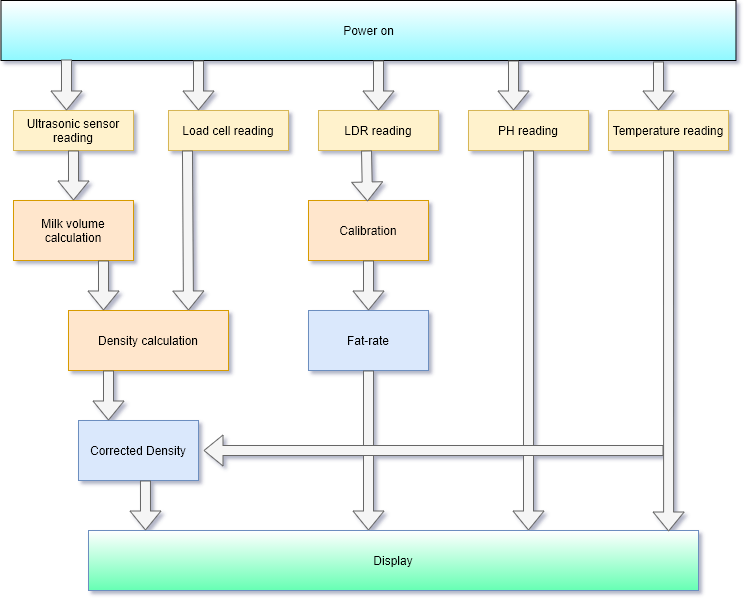

The diagram above was exported from draw.io. Its source (the exported page's mxGraphModel, read from the mxfile embedded in the PNG):
<mxGraphModel dx="868" dy="534" grid="1" gridSize="10" guides="1" tooltips="1" connect="1" arrows="1" fold="1" page="1" pageScale="1" pageWidth="850" pageHeight="1100" math="0" shadow="0">
  <root>
    <mxCell id="0" />
    <mxCell id="1" parent="0" />
    <mxCell id="b3wIvgSWNRYtaKs4JxTv-1" value="Power on" style="rounded=0;whiteSpace=wrap;html=1;gradientColor=#8FF8FF;" vertex="1" parent="1">
      <mxGeometry x="212.5" y="50" width="735" height="60" as="geometry" />
    </mxCell>
    <mxCell id="b3wIvgSWNRYtaKs4JxTv-2" value="Ultrasonic sensor reading" style="rounded=0;whiteSpace=wrap;html=1;strokeColor=#d6b656;fillColor=#fff2cc;" vertex="1" parent="1">
      <mxGeometry x="225" y="160" width="120" height="40" as="geometry" />
    </mxCell>
    <mxCell id="b3wIvgSWNRYtaKs4JxTv-3" value="Load cell reading" style="rounded=0;whiteSpace=wrap;html=1;fillColor=#fff2cc;strokeColor=#d6b656;" vertex="1" parent="1">
      <mxGeometry x="380" y="160" width="120" height="40" as="geometry" />
    </mxCell>
    <mxCell id="b3wIvgSWNRYtaKs4JxTv-4" value="Milk volume calculation" style="rounded=0;whiteSpace=wrap;html=1;fillColor=#ffe6cc;strokeColor=#d79b00;" vertex="1" parent="1">
      <mxGeometry x="225" y="250" width="120" height="60" as="geometry" />
    </mxCell>
    <mxCell id="b3wIvgSWNRYtaKs4JxTv-5" value="Density calculation" style="rounded=0;whiteSpace=wrap;html=1;fillColor=#ffe6cc;strokeColor=#d79b00;" vertex="1" parent="1">
      <mxGeometry x="280" y="360" width="160" height="60" as="geometry" />
    </mxCell>
    <mxCell id="b3wIvgSWNRYtaKs4JxTv-6" value="LDR reading" style="rounded=0;whiteSpace=wrap;html=1;fillColor=#fff2cc;strokeColor=#d6b656;" vertex="1" parent="1">
      <mxGeometry x="530" y="160" width="120" height="40" as="geometry" />
    </mxCell>
    <mxCell id="b3wIvgSWNRYtaKs4JxTv-7" value="" style="shape=flexArrow;endArrow=classic;html=1;fillColor=#f5f5f5;strokeColor=#666666;" edge="1" parent="1">
      <mxGeometry width="50" height="50" relative="1" as="geometry">
        <mxPoint x="278" y="109" as="sourcePoint" />
        <mxPoint x="278" y="160" as="targetPoint" />
      </mxGeometry>
    </mxCell>
    <mxCell id="b3wIvgSWNRYtaKs4JxTv-9" value="" style="shape=flexArrow;endArrow=classic;html=1;exitX=0.5;exitY=1;exitDx=0;exitDy=0;entryX=0.5;entryY=0;entryDx=0;entryDy=0;fillColor=#f5f5f5;strokeColor=#666666;" edge="1" parent="1" source="b3wIvgSWNRYtaKs4JxTv-2" target="b3wIvgSWNRYtaKs4JxTv-4">
      <mxGeometry width="50" height="50" relative="1" as="geometry">
        <mxPoint x="450" y="290" as="sourcePoint" />
        <mxPoint x="500" y="240" as="targetPoint" />
      </mxGeometry>
    </mxCell>
    <mxCell id="b3wIvgSWNRYtaKs4JxTv-10" value="" style="shape=flexArrow;endArrow=classic;html=1;exitX=0.75;exitY=1;exitDx=0;exitDy=0;fillColor=#f5f5f5;strokeColor=#666666;" edge="1" parent="1" source="b3wIvgSWNRYtaKs4JxTv-4">
      <mxGeometry width="50" height="50" relative="1" as="geometry">
        <mxPoint x="450" y="290" as="sourcePoint" />
        <mxPoint x="315" y="360" as="targetPoint" />
      </mxGeometry>
    </mxCell>
    <mxCell id="b3wIvgSWNRYtaKs4JxTv-11" value="" style="shape=flexArrow;endArrow=classic;html=1;entryX=0.75;entryY=0;entryDx=0;entryDy=0;exitX=0.158;exitY=1;exitDx=0;exitDy=0;exitPerimeter=0;fillColor=#f5f5f5;strokeColor=#666666;" edge="1" parent="1" source="b3wIvgSWNRYtaKs4JxTv-3" target="b3wIvgSWNRYtaKs4JxTv-5">
      <mxGeometry width="50" height="50" relative="1" as="geometry">
        <mxPoint x="400" y="210" as="sourcePoint" />
        <mxPoint x="500" y="240" as="targetPoint" />
      </mxGeometry>
    </mxCell>
    <mxCell id="b3wIvgSWNRYtaKs4JxTv-12" value="" style="shape=flexArrow;endArrow=classic;html=1;entryX=0.25;entryY=0;entryDx=0;entryDy=0;fillColor=#f5f5f5;strokeColor=#666666;" edge="1" parent="1" target="b3wIvgSWNRYtaKs4JxTv-3">
      <mxGeometry width="50" height="50" relative="1" as="geometry">
        <mxPoint x="410" y="110" as="sourcePoint" />
        <mxPoint x="500" y="240" as="targetPoint" />
      </mxGeometry>
    </mxCell>
    <mxCell id="b3wIvgSWNRYtaKs4JxTv-13" value="" style="shape=flexArrow;endArrow=classic;html=1;entryX=0.5;entryY=0;entryDx=0;entryDy=0;fillColor=#f5f5f5;strokeColor=#666666;" edge="1" parent="1" target="b3wIvgSWNRYtaKs4JxTv-6">
      <mxGeometry width="50" height="50" relative="1" as="geometry">
        <mxPoint x="590" y="110" as="sourcePoint" />
        <mxPoint x="500" y="240" as="targetPoint" />
      </mxGeometry>
    </mxCell>
    <mxCell id="b3wIvgSWNRYtaKs4JxTv-14" value="Calibration" style="rounded=0;whiteSpace=wrap;html=1;fillColor=#ffe6cc;strokeColor=#d79b00;" vertex="1" parent="1">
      <mxGeometry x="520" y="250" width="120" height="60" as="geometry" />
    </mxCell>
    <mxCell id="b3wIvgSWNRYtaKs4JxTv-15" value="Fat-rate" style="rounded=0;whiteSpace=wrap;html=1;fillColor=#dae8fc;strokeColor=#6c8ebf;" vertex="1" parent="1">
      <mxGeometry x="520" y="360" width="120" height="60" as="geometry" />
    </mxCell>
    <mxCell id="b3wIvgSWNRYtaKs4JxTv-16" value="" style="shape=flexArrow;endArrow=classic;html=1;exitX=0.25;exitY=1;exitDx=0;exitDy=0;entryX=0.342;entryY=0.017;entryDx=0;entryDy=0;entryPerimeter=0;fillColor=#f5f5f5;strokeColor=#666666;" edge="1" parent="1">
      <mxGeometry width="50" height="50" relative="1" as="geometry">
        <mxPoint x="578" y="200" as="sourcePoint" />
        <mxPoint x="579.04" y="251.01999999999998" as="targetPoint" />
      </mxGeometry>
    </mxCell>
    <mxCell id="b3wIvgSWNRYtaKs4JxTv-17" value="" style="shape=flexArrow;endArrow=classic;html=1;exitX=0.5;exitY=1;exitDx=0;exitDy=0;entryX=0.5;entryY=0;entryDx=0;entryDy=0;fillColor=#f5f5f5;strokeColor=#666666;" edge="1" parent="1" source="b3wIvgSWNRYtaKs4JxTv-14" target="b3wIvgSWNRYtaKs4JxTv-15">
      <mxGeometry width="50" height="50" relative="1" as="geometry">
        <mxPoint x="450" y="290" as="sourcePoint" />
        <mxPoint x="540" y="350" as="targetPoint" />
      </mxGeometry>
    </mxCell>
    <mxCell id="b3wIvgSWNRYtaKs4JxTv-18" value="PH reading" style="rounded=0;whiteSpace=wrap;html=1;fillColor=#fff2cc;strokeColor=#d6b656;" vertex="1" parent="1">
      <mxGeometry x="680" y="160" width="120" height="40" as="geometry" />
    </mxCell>
    <mxCell id="b3wIvgSWNRYtaKs4JxTv-19" value="Temperature reading" style="rounded=0;whiteSpace=wrap;html=1;fillColor=#fff2cc;strokeColor=#d6b656;" vertex="1" parent="1">
      <mxGeometry x="820" y="160" width="120" height="40" as="geometry" />
    </mxCell>
    <mxCell id="b3wIvgSWNRYtaKs4JxTv-20" value="" style="shape=flexArrow;endArrow=classic;html=1;fillColor=#f5f5f5;strokeColor=#666666;" edge="1" parent="1">
      <mxGeometry width="50" height="50" relative="1" as="geometry">
        <mxPoint x="725" y="110" as="sourcePoint" />
        <mxPoint x="725" y="160" as="targetPoint" />
      </mxGeometry>
    </mxCell>
    <mxCell id="b3wIvgSWNRYtaKs4JxTv-21" value="" style="shape=flexArrow;endArrow=classic;html=1;fillColor=#f5f5f5;strokeColor=#666666;" edge="1" parent="1">
      <mxGeometry width="50" height="50" relative="1" as="geometry">
        <mxPoint x="870" y="111" as="sourcePoint" />
        <mxPoint x="870" y="160" as="targetPoint" />
      </mxGeometry>
    </mxCell>
    <mxCell id="b3wIvgSWNRYtaKs4JxTv-22" value="Display" style="rounded=0;whiteSpace=wrap;html=1;strokeColor=#6c8ebf;gradientColor=#ffffff;gradientDirection=north;fillColor=#66FFB3;" vertex="1" parent="1">
      <mxGeometry x="300" y="580" width="610" height="60" as="geometry" />
    </mxCell>
    <mxCell id="b3wIvgSWNRYtaKs4JxTv-23" value="Corrected Density" style="rounded=0;whiteSpace=wrap;html=1;fillColor=#dae8fc;strokeColor=#6c8ebf;" vertex="1" parent="1">
      <mxGeometry x="290" y="470" width="120" height="60" as="geometry" />
    </mxCell>
    <mxCell id="b3wIvgSWNRYtaKs4JxTv-24" value="" style="shape=flexArrow;endArrow=classic;html=1;exitX=0.25;exitY=1;exitDx=0;exitDy=0;entryX=0.25;entryY=0;entryDx=0;entryDy=0;fillColor=#f5f5f5;strokeColor=#666666;" edge="1" parent="1" source="b3wIvgSWNRYtaKs4JxTv-5" target="b3wIvgSWNRYtaKs4JxTv-23">
      <mxGeometry width="50" height="50" relative="1" as="geometry">
        <mxPoint x="350" y="420" as="sourcePoint" />
        <mxPoint x="660" y="350" as="targetPoint" />
      </mxGeometry>
    </mxCell>
    <mxCell id="b3wIvgSWNRYtaKs4JxTv-27" value="" style="shape=flexArrow;endArrow=classic;html=1;exitX=0.558;exitY=1;exitDx=0;exitDy=0;exitPerimeter=0;fillColor=#f5f5f5;strokeColor=#666666;" edge="1" parent="1" source="b3wIvgSWNRYtaKs4JxTv-23">
      <mxGeometry width="50" height="50" relative="1" as="geometry">
        <mxPoint x="610" y="400" as="sourcePoint" />
        <mxPoint x="357" y="580" as="targetPoint" />
      </mxGeometry>
    </mxCell>
    <mxCell id="b3wIvgSWNRYtaKs4JxTv-28" value="" style="shape=flexArrow;endArrow=classic;html=1;exitX=0.5;exitY=1;exitDx=0;exitDy=0;fillColor=#f5f5f5;strokeColor=#666666;" edge="1" parent="1" source="b3wIvgSWNRYtaKs4JxTv-15">
      <mxGeometry width="50" height="50" relative="1" as="geometry">
        <mxPoint x="610" y="400" as="sourcePoint" />
        <mxPoint x="580" y="580" as="targetPoint" />
      </mxGeometry>
    </mxCell>
    <mxCell id="b3wIvgSWNRYtaKs4JxTv-29" value="" style="shape=flexArrow;endArrow=classic;html=1;exitX=0.5;exitY=1;exitDx=0;exitDy=0;fillColor=#f5f5f5;strokeColor=#666666;" edge="1" parent="1" source="b3wIvgSWNRYtaKs4JxTv-18">
      <mxGeometry width="50" height="50" relative="1" as="geometry">
        <mxPoint x="610" y="400" as="sourcePoint" />
        <mxPoint x="740" y="580" as="targetPoint" />
      </mxGeometry>
    </mxCell>
    <mxCell id="b3wIvgSWNRYtaKs4JxTv-31" value="" style="shape=flexArrow;endArrow=classic;html=1;exitX=0.5;exitY=1;exitDx=0;exitDy=0;entryX=0.951;entryY=0.017;entryDx=0;entryDy=0;entryPerimeter=0;fillColor=#f5f5f5;strokeColor=#666666;" edge="1" parent="1" source="b3wIvgSWNRYtaKs4JxTv-19" target="b3wIvgSWNRYtaKs4JxTv-22">
      <mxGeometry width="50" height="50" relative="1" as="geometry">
        <mxPoint x="610" y="400" as="sourcePoint" />
        <mxPoint x="830" y="550" as="targetPoint" />
      </mxGeometry>
    </mxCell>
    <mxCell id="b3wIvgSWNRYtaKs4JxTv-33" value="" style="shape=flexArrow;endArrow=classic;html=1;entryX=1;entryY=0.5;entryDx=0;entryDy=0;fillColor=#f5f5f5;strokeColor=#666666;" edge="1" parent="1">
      <mxGeometry width="50" height="50" relative="1" as="geometry">
        <mxPoint x="875" y="500" as="sourcePoint" />
        <mxPoint x="415" y="500" as="targetPoint" />
      </mxGeometry>
    </mxCell>
  </root>
</mxGraphModel>